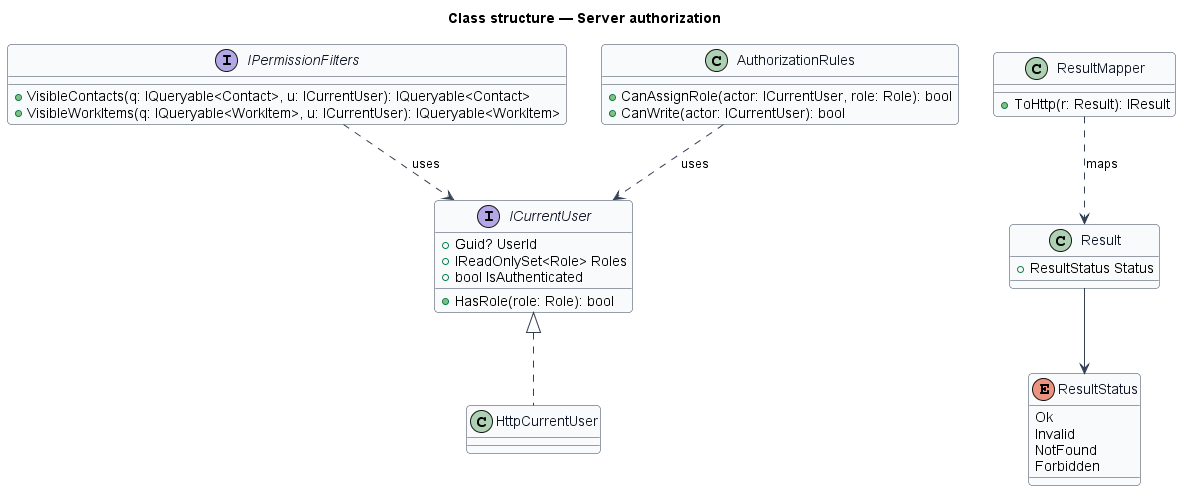

The diagram above was rendered by PlantUML. Its source (embedded in the PNG):
@startuml
skinparam backgroundColor #FFFFFF
skinparam shadowing false
skinparam roundcorner 8
skinparam defaultFontName Arial
skinparam ArrowColor #344054
skinparam class {
  BorderColor #344054
  FontColor #101828
  BackgroundColor #F9FAFB
}
title Class structure — Server authorization
interface ICurrentUser {
  +Guid? UserId
  +IReadOnlySet<Role> Roles
  +bool IsAuthenticated
  +HasRole(role: Role): bool
}
class HttpCurrentUser
interface IPermissionFilters {
  +VisibleContacts(q: IQueryable<Contact>, u: ICurrentUser): IQueryable<Contact>
  +VisibleWorkItems(q: IQueryable<WorkItem>, u: ICurrentUser): IQueryable<WorkItem>
}
class AuthorizationRules {
  +CanAssignRole(actor: ICurrentUser, role: Role): bool
  +CanWrite(actor: ICurrentUser): bool
}
enum ResultStatus {
  Ok
  Invalid
  NotFound
  Forbidden
}
class Result {
  +ResultStatus Status
}
class ResultMapper {
  +ToHttp(r: Result): IResult
}
ICurrentUser <|.. HttpCurrentUser
IPermissionFilters ..> ICurrentUser : uses
AuthorizationRules ..> ICurrentUser : uses
Result --> ResultStatus
ResultMapper ..> Result : maps
@enduml